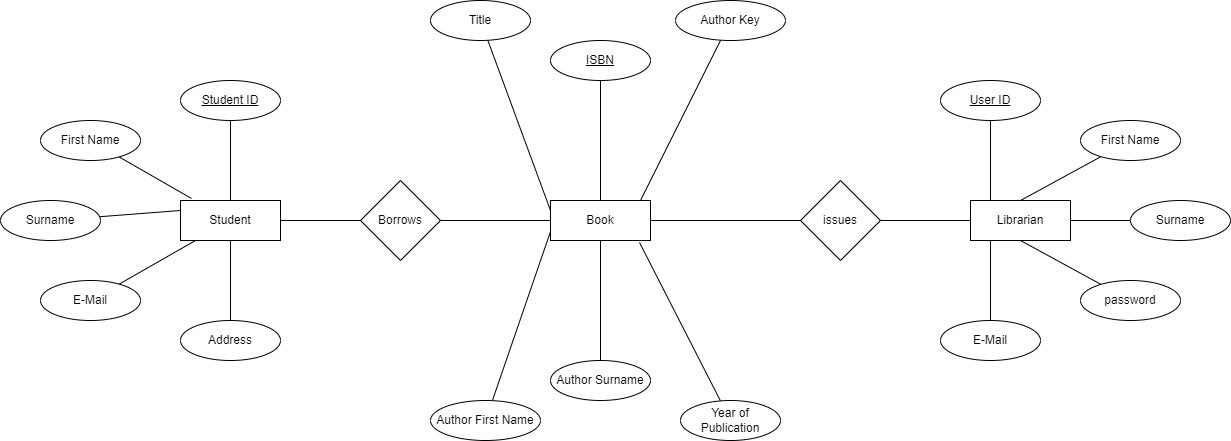

The diagram above was exported from draw.io. Its source (the exported page's mxGraphModel, read from the mxfile embedded in the PNG):
<mxGraphModel dx="1695" dy="593" grid="1" gridSize="10" guides="1" tooltips="1" connect="1" arrows="1" fold="1" page="1" pageScale="1" pageWidth="827" pageHeight="1169" math="0" shadow="0">
  <root>
    <mxCell id="0" />
    <mxCell id="1" parent="0" />
    <mxCell id="etsdqmUKIiJuzOoacc5_-1" value="Student" style="whiteSpace=wrap;html=1;align=center;" parent="1" vertex="1">
      <mxGeometry x="140" y="320" width="100" height="40" as="geometry" />
    </mxCell>
    <mxCell id="etsdqmUKIiJuzOoacc5_-2" value="Librarian" style="whiteSpace=wrap;html=1;align=center;" parent="1" vertex="1">
      <mxGeometry x="930" y="320" width="100" height="40" as="geometry" />
    </mxCell>
    <mxCell id="etsdqmUKIiJuzOoacc5_-55" style="edgeStyle=none;rounded=0;orthogonalLoop=1;jettySize=auto;html=1;entryX=0;entryY=0.5;entryDx=0;entryDy=0;strokeColor=default;startArrow=none;startFill=0;endArrow=none;endFill=0;" parent="1" source="etsdqmUKIiJuzOoacc5_-3" target="etsdqmUKIiJuzOoacc5_-52" edge="1">
      <mxGeometry relative="1" as="geometry" />
    </mxCell>
    <mxCell id="etsdqmUKIiJuzOoacc5_-3" value="Book" style="whiteSpace=wrap;html=1;align=center;" parent="1" vertex="1">
      <mxGeometry x="510" y="320" width="100" height="40" as="geometry" />
    </mxCell>
    <mxCell id="etsdqmUKIiJuzOoacc5_-23" style="edgeStyle=none;rounded=0;orthogonalLoop=1;jettySize=auto;html=1;entryX=0;entryY=0.25;entryDx=0;entryDy=0;strokeColor=default;startArrow=none;startFill=0;endArrow=none;endFill=0;" parent="1" source="etsdqmUKIiJuzOoacc5_-6" target="etsdqmUKIiJuzOoacc5_-1" edge="1">
      <mxGeometry relative="1" as="geometry" />
    </mxCell>
    <mxCell id="etsdqmUKIiJuzOoacc5_-6" value="Surname" style="ellipse;whiteSpace=wrap;html=1;align=center;" parent="1" vertex="1">
      <mxGeometry x="-40" y="320" width="100" height="40" as="geometry" />
    </mxCell>
    <mxCell id="etsdqmUKIiJuzOoacc5_-24" style="edgeStyle=none;rounded=0;orthogonalLoop=1;jettySize=auto;html=1;strokeColor=default;startArrow=none;startFill=0;endArrow=none;endFill=0;" parent="1" source="etsdqmUKIiJuzOoacc5_-7" target="etsdqmUKIiJuzOoacc5_-1" edge="1">
      <mxGeometry relative="1" as="geometry" />
    </mxCell>
    <mxCell id="etsdqmUKIiJuzOoacc5_-7" value="E-Mail" style="ellipse;whiteSpace=wrap;html=1;align=center;" parent="1" vertex="1">
      <mxGeometry y="400" width="100" height="40" as="geometry" />
    </mxCell>
    <mxCell id="etsdqmUKIiJuzOoacc5_-25" style="edgeStyle=none;rounded=0;orthogonalLoop=1;jettySize=auto;html=1;entryX=0.5;entryY=1;entryDx=0;entryDy=0;strokeColor=default;startArrow=none;startFill=0;endArrow=none;endFill=0;" parent="1" source="etsdqmUKIiJuzOoacc5_-9" target="etsdqmUKIiJuzOoacc5_-1" edge="1">
      <mxGeometry relative="1" as="geometry" />
    </mxCell>
    <mxCell id="etsdqmUKIiJuzOoacc5_-9" value="Address" style="ellipse;whiteSpace=wrap;html=1;align=center;" parent="1" vertex="1">
      <mxGeometry x="140" y="440" width="100" height="40" as="geometry" />
    </mxCell>
    <mxCell id="etsdqmUKIiJuzOoacc5_-22" style="edgeStyle=none;rounded=0;orthogonalLoop=1;jettySize=auto;html=1;entryX=0.5;entryY=0;entryDx=0;entryDy=0;strokeColor=default;startArrow=none;startFill=0;endArrow=none;endFill=0;" parent="1" source="etsdqmUKIiJuzOoacc5_-10" target="etsdqmUKIiJuzOoacc5_-1" edge="1">
      <mxGeometry relative="1" as="geometry" />
    </mxCell>
    <mxCell id="etsdqmUKIiJuzOoacc5_-10" value="&lt;u&gt;Student ID&lt;/u&gt;" style="ellipse;whiteSpace=wrap;html=1;align=center;" parent="1" vertex="1">
      <mxGeometry x="140" y="200" width="100" height="40" as="geometry" />
    </mxCell>
    <mxCell id="etsdqmUKIiJuzOoacc5_-26" style="edgeStyle=none;rounded=0;orthogonalLoop=1;jettySize=auto;html=1;entryX=0;entryY=0.25;entryDx=0;entryDy=0;strokeColor=default;startArrow=none;startFill=0;endArrow=none;endFill=0;" parent="1" source="etsdqmUKIiJuzOoacc5_-27" edge="1">
      <mxGeometry relative="1" as="geometry">
        <mxPoint x="510" y="330" as="targetPoint" />
      </mxGeometry>
    </mxCell>
    <mxCell id="etsdqmUKIiJuzOoacc5_-27" value="Title" style="ellipse;whiteSpace=wrap;html=1;align=center;" parent="1" vertex="1">
      <mxGeometry x="390" y="120" width="100" height="40" as="geometry" />
    </mxCell>
    <mxCell id="etsdqmUKIiJuzOoacc5_-28" style="edgeStyle=none;rounded=0;orthogonalLoop=1;jettySize=auto;html=1;strokeColor=default;startArrow=none;startFill=0;endArrow=none;endFill=0;" parent="1" source="etsdqmUKIiJuzOoacc5_-29" edge="1">
      <mxGeometry relative="1" as="geometry">
        <mxPoint x="510" y="351.1111111111111" as="targetPoint" />
      </mxGeometry>
    </mxCell>
    <mxCell id="etsdqmUKIiJuzOoacc5_-29" value="Author First Name" style="ellipse;whiteSpace=wrap;html=1;align=center;" parent="1" vertex="1">
      <mxGeometry x="390" y="520" width="110" height="40" as="geometry" />
    </mxCell>
    <mxCell id="etsdqmUKIiJuzOoacc5_-30" style="edgeStyle=none;rounded=0;orthogonalLoop=1;jettySize=auto;html=1;entryX=0.5;entryY=1;entryDx=0;entryDy=0;strokeColor=default;startArrow=none;startFill=0;endArrow=none;endFill=0;" parent="1" source="etsdqmUKIiJuzOoacc5_-31" edge="1">
      <mxGeometry relative="1" as="geometry">
        <mxPoint x="560" y="360" as="targetPoint" />
      </mxGeometry>
    </mxCell>
    <mxCell id="etsdqmUKIiJuzOoacc5_-31" value="Author Surname" style="ellipse;whiteSpace=wrap;html=1;align=center;" parent="1" vertex="1">
      <mxGeometry x="510" y="480" width="100" height="40" as="geometry" />
    </mxCell>
    <mxCell id="etsdqmUKIiJuzOoacc5_-32" style="edgeStyle=none;rounded=0;orthogonalLoop=1;jettySize=auto;html=1;entryX=0.5;entryY=0;entryDx=0;entryDy=0;strokeColor=default;startArrow=none;startFill=0;endArrow=none;endFill=0;" parent="1" source="etsdqmUKIiJuzOoacc5_-33" edge="1">
      <mxGeometry relative="1" as="geometry">
        <mxPoint x="560" y="320" as="targetPoint" />
      </mxGeometry>
    </mxCell>
    <mxCell id="etsdqmUKIiJuzOoacc5_-33" value="&lt;u&gt;ISBN&lt;/u&gt;" style="ellipse;whiteSpace=wrap;html=1;align=center;" parent="1" vertex="1">
      <mxGeometry x="510" y="160" width="100" height="40" as="geometry" />
    </mxCell>
    <mxCell id="etsdqmUKIiJuzOoacc5_-35" style="edgeStyle=none;rounded=0;orthogonalLoop=1;jettySize=auto;html=1;entryX=0.11;entryY=-0.05;entryDx=0;entryDy=0;strokeColor=default;startArrow=none;startFill=0;endArrow=none;endFill=0;entryPerimeter=0;" parent="1" source="etsdqmUKIiJuzOoacc5_-36" target="etsdqmUKIiJuzOoacc5_-1" edge="1">
      <mxGeometry relative="1" as="geometry">
        <mxPoint x="150" y="290" as="targetPoint" />
      </mxGeometry>
    </mxCell>
    <mxCell id="etsdqmUKIiJuzOoacc5_-36" value="First Name" style="ellipse;whiteSpace=wrap;html=1;align=center;" parent="1" vertex="1">
      <mxGeometry y="240" width="100" height="40" as="geometry" />
    </mxCell>
    <mxCell id="etsdqmUKIiJuzOoacc5_-37" style="edgeStyle=none;rounded=0;orthogonalLoop=1;jettySize=auto;html=1;strokeColor=default;startArrow=none;startFill=0;endArrow=none;endFill=0;" parent="1" source="etsdqmUKIiJuzOoacc5_-38" edge="1">
      <mxGeometry relative="1" as="geometry">
        <mxPoint x="600" y="320" as="targetPoint" />
      </mxGeometry>
    </mxCell>
    <mxCell id="etsdqmUKIiJuzOoacc5_-38" value="Author Key" style="ellipse;whiteSpace=wrap;html=1;align=center;" parent="1" vertex="1">
      <mxGeometry x="635" y="120" width="110" height="40" as="geometry" />
    </mxCell>
    <mxCell id="etsdqmUKIiJuzOoacc5_-39" style="edgeStyle=none;rounded=0;orthogonalLoop=1;jettySize=auto;html=1;entryX=0.89;entryY=1.05;entryDx=0;entryDy=0;strokeColor=default;startArrow=none;startFill=0;endArrow=none;endFill=0;entryPerimeter=0;" parent="1" source="etsdqmUKIiJuzOoacc5_-40" target="etsdqmUKIiJuzOoacc5_-3" edge="1">
      <mxGeometry relative="1" as="geometry">
        <mxPoint x="760" y="178.89" as="targetPoint" />
      </mxGeometry>
    </mxCell>
    <mxCell id="etsdqmUKIiJuzOoacc5_-40" value="Year of Publication" style="ellipse;whiteSpace=wrap;html=1;align=center;" parent="1" vertex="1">
      <mxGeometry x="640" y="520" width="100" height="40" as="geometry" />
    </mxCell>
    <mxCell id="etsdqmUKIiJuzOoacc5_-41" style="edgeStyle=none;rounded=0;orthogonalLoop=1;jettySize=auto;html=1;entryX=1;entryY=0.5;entryDx=0;entryDy=0;strokeColor=default;startArrow=none;startFill=0;endArrow=none;endFill=0;" parent="1" source="etsdqmUKIiJuzOoacc5_-42" target="etsdqmUKIiJuzOoacc5_-2" edge="1">
      <mxGeometry relative="1" as="geometry">
        <mxPoint x="930" y="330" as="targetPoint" />
      </mxGeometry>
    </mxCell>
    <mxCell id="etsdqmUKIiJuzOoacc5_-42" value="Surname" style="ellipse;whiteSpace=wrap;html=1;align=center;" parent="1" vertex="1">
      <mxGeometry x="1090" y="320" width="100" height="40" as="geometry" />
    </mxCell>
    <mxCell id="etsdqmUKIiJuzOoacc5_-43" style="edgeStyle=none;rounded=0;orthogonalLoop=1;jettySize=auto;html=1;strokeColor=default;startArrow=none;startFill=0;endArrow=none;endFill=0;" parent="1" source="etsdqmUKIiJuzOoacc5_-44" edge="1">
      <mxGeometry relative="1" as="geometry">
        <mxPoint x="950" y="360" as="targetPoint" />
      </mxGeometry>
    </mxCell>
    <mxCell id="etsdqmUKIiJuzOoacc5_-44" value="E-Mail" style="ellipse;whiteSpace=wrap;html=1;align=center;" parent="1" vertex="1">
      <mxGeometry x="900" y="440" width="100" height="40" as="geometry" />
    </mxCell>
    <mxCell id="etsdqmUKIiJuzOoacc5_-45" style="edgeStyle=none;rounded=0;orthogonalLoop=1;jettySize=auto;html=1;entryX=0.5;entryY=1;entryDx=0;entryDy=0;strokeColor=default;startArrow=none;startFill=0;endArrow=none;endFill=0;" parent="1" source="etsdqmUKIiJuzOoacc5_-46" edge="1">
      <mxGeometry relative="1" as="geometry">
        <mxPoint x="980" y="360" as="targetPoint" />
      </mxGeometry>
    </mxCell>
    <mxCell id="etsdqmUKIiJuzOoacc5_-46" value="password" style="ellipse;whiteSpace=wrap;html=1;align=center;" parent="1" vertex="1">
      <mxGeometry x="1040" y="400" width="100" height="40" as="geometry" />
    </mxCell>
    <mxCell id="etsdqmUKIiJuzOoacc5_-47" style="edgeStyle=none;rounded=0;orthogonalLoop=1;jettySize=auto;html=1;entryX=0.5;entryY=0;entryDx=0;entryDy=0;strokeColor=default;startArrow=none;startFill=0;endArrow=none;endFill=0;" parent="1" source="etsdqmUKIiJuzOoacc5_-48" edge="1">
      <mxGeometry relative="1" as="geometry">
        <mxPoint x="980" y="320" as="targetPoint" />
      </mxGeometry>
    </mxCell>
    <mxCell id="etsdqmUKIiJuzOoacc5_-48" value="First Name" style="ellipse;whiteSpace=wrap;html=1;align=center;" parent="1" vertex="1">
      <mxGeometry x="1040" y="240" width="100" height="40" as="geometry" />
    </mxCell>
    <mxCell id="etsdqmUKIiJuzOoacc5_-49" style="edgeStyle=none;rounded=0;orthogonalLoop=1;jettySize=auto;html=1;strokeColor=default;startArrow=none;startFill=0;endArrow=none;endFill=0;" parent="1" source="etsdqmUKIiJuzOoacc5_-50" edge="1">
      <mxGeometry relative="1" as="geometry">
        <mxPoint x="950" y="320" as="targetPoint" />
      </mxGeometry>
    </mxCell>
    <mxCell id="etsdqmUKIiJuzOoacc5_-50" value="&lt;u&gt;User ID&lt;/u&gt;" style="ellipse;whiteSpace=wrap;html=1;align=center;" parent="1" vertex="1">
      <mxGeometry x="900" y="200" width="100" height="40" as="geometry" />
    </mxCell>
    <mxCell id="etsdqmUKIiJuzOoacc5_-53" style="edgeStyle=none;rounded=0;orthogonalLoop=1;jettySize=auto;html=1;entryX=1;entryY=0.5;entryDx=0;entryDy=0;strokeColor=default;startArrow=none;startFill=0;endArrow=none;endFill=0;" parent="1" source="etsdqmUKIiJuzOoacc5_-51" target="etsdqmUKIiJuzOoacc5_-1" edge="1">
      <mxGeometry relative="1" as="geometry" />
    </mxCell>
    <mxCell id="etsdqmUKIiJuzOoacc5_-54" style="edgeStyle=none;rounded=0;orthogonalLoop=1;jettySize=auto;html=1;entryX=0;entryY=0.5;entryDx=0;entryDy=0;strokeColor=default;startArrow=none;startFill=0;endArrow=none;endFill=0;" parent="1" source="etsdqmUKIiJuzOoacc5_-51" target="etsdqmUKIiJuzOoacc5_-3" edge="1">
      <mxGeometry relative="1" as="geometry" />
    </mxCell>
    <mxCell id="etsdqmUKIiJuzOoacc5_-51" value="Borrows" style="rhombus;whiteSpace=wrap;html=1;" parent="1" vertex="1">
      <mxGeometry x="320" y="300" width="80" height="80" as="geometry" />
    </mxCell>
    <mxCell id="etsdqmUKIiJuzOoacc5_-56" style="edgeStyle=none;rounded=0;orthogonalLoop=1;jettySize=auto;html=1;entryX=0;entryY=0.5;entryDx=0;entryDy=0;strokeColor=default;startArrow=none;startFill=0;endArrow=none;endFill=0;" parent="1" source="etsdqmUKIiJuzOoacc5_-52" target="etsdqmUKIiJuzOoacc5_-2" edge="1">
      <mxGeometry relative="1" as="geometry" />
    </mxCell>
    <mxCell id="etsdqmUKIiJuzOoacc5_-52" value="issues" style="rhombus;whiteSpace=wrap;html=1;" parent="1" vertex="1">
      <mxGeometry x="760" y="300" width="80" height="80" as="geometry" />
    </mxCell>
  </root>
</mxGraphModel>